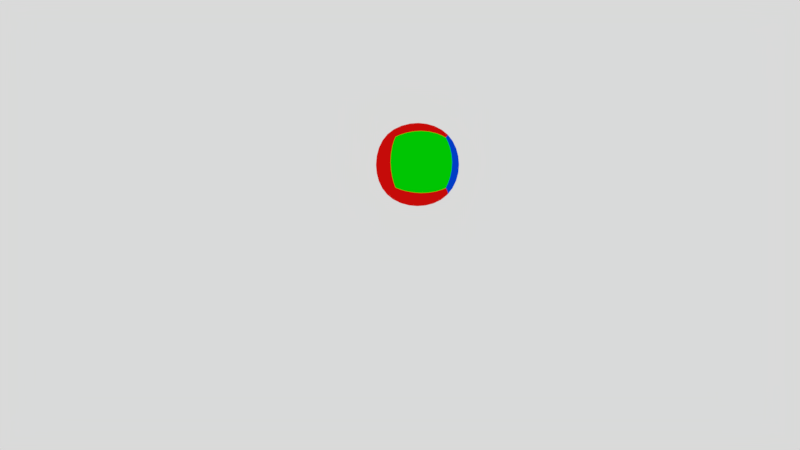 # Source: template_holografia.blend  (saved by Blender 2.78.0; exported with 4.5.12 LTS)
import bpy
from mathutils import Matrix  # noqa: F401  (used for matrix-valued properties, if any)

bpy.ops.wm.read_factory_settings(use_empty=True)
scene = bpy.context.scene
scene.name = 'Scene'

# ---- collections
col_collection_1 = bpy.data.collections.new('Collection 1'); scene.collection.children.link(col_collection_1)

# ---- materials (node trees are filled in below, after node groups)
mat_material_001 = bpy.data.materials.new('Material.001')
mat_material_001.alpha_threshold = 0.0
mat_material_001.roughness = 0.5
mat_material = bpy.data.materials.new('Material')
mat_material.alpha_threshold = 0.0
mat_material.roughness = 0.5
mat_material.line_color = (0.0, 0.0, 0.0, 1.0)
mat_material_002 = bpy.data.materials.new('Material.002')
mat_material_002.alpha_threshold = 0.0
mat_material_002.roughness = 0.5
mat_material_003 = bpy.data.materials.new('Material.003')
mat_material_003.alpha_threshold = 0.0
mat_material_003.roughness = 0.5
mat_material_004 = bpy.data.materials.new('Material.004')
mat_material_004.alpha_threshold = 0.0
mat_material_004.roughness = 0.5

# ---- material node trees
mat_material_001.use_nodes = True; mat_material_001.node_tree.nodes.clear()
_N = mat_material_001.node_tree.nodes; _L = mat_material_001.node_tree.links
n0 = _N.new('ShaderNodeOutputMaterial'); n0.name = 'Material Output'; n0.location = (300, 300)
n1 = _N.new('ShaderNodeBsdfDiffuse'); n1.name = 'Diffuse BSDF'; n1.location = (10, 300)
n1.inputs[0].default_value = (0.0, 0.0, 0.0, 1.0)
_L.new(n1.outputs[0], n0.inputs[0])
n0.is_active_output = True
mat_material.use_nodes = True; mat_material.node_tree.nodes.clear()
_N = mat_material.node_tree.nodes; _L = mat_material.node_tree.links
n0 = _N.new('ShaderNodeOutputMaterial'); n0.name = 'Material Output'; n0.location = (300, 300)
n1 = _N.new('ShaderNodeBsdfDiffuse'); n1.name = 'Diffuse BSDF'; n1.location = (10, 300)
n1.inputs[0].default_value = (0.8, 0.004875, 0.003781, 1.0)
_L.new(n1.outputs[0], n0.inputs[0])
n0.is_active_output = True
mat_material_002.use_nodes = True; mat_material_002.node_tree.nodes.clear()
_N = mat_material_002.node_tree.nodes; _L = mat_material_002.node_tree.links
n0 = _N.new('ShaderNodeOutputMaterial'); n0.name = 'Material Output'; n0.location = (300, 300)
n1 = _N.new('ShaderNodeBsdfDiffuse'); n1.name = 'Diffuse BSDF'; n1.location = (10, 300)
n1.inputs[0].default_value = (0.0, 0.8, 0.001127, 1.0)
_L.new(n1.outputs[0], n0.inputs[0])
n0.is_active_output = True
mat_material_003.use_nodes = True; mat_material_003.node_tree.nodes.clear()
_N = mat_material_003.node_tree.nodes; _L = mat_material_003.node_tree.links
n0 = _N.new('ShaderNodeOutputMaterial'); n0.name = 'Material Output'; n0.location = (300, 300)
n1 = _N.new('ShaderNodeBsdfDiffuse'); n1.name = 'Diffuse BSDF'; n1.location = (10, 300)
n1.inputs[0].default_value = (0.0, 0.06707, 0.8, 1.0)
_L.new(n1.outputs[0], n0.inputs[0])
n0.is_active_output = True
mat_material_004.use_nodes = True; mat_material_004.node_tree.nodes.clear()
_N = mat_material_004.node_tree.nodes; _L = mat_material_004.node_tree.links
n0 = _N.new('ShaderNodeOutputMaterial'); n0.name = 'Material Output'; n0.location = (300, 300)
n1 = _N.new('ShaderNodeBsdfDiffuse'); n1.name = 'Diffuse BSDF'; n1.location = (10, 300)
n1.inputs[0].default_value = (0.8, 0.1982, 0.0, 1.0)
_L.new(n1.outputs[0], n0.inputs[0])
n0.is_active_output = True

# ---- world
world_world = bpy.data.worlds.new('World'); scene.world = world_world
world_world.use_nodes = True; world_world.node_tree.nodes.clear()
_N = world_world.node_tree.nodes; _L = world_world.node_tree.links
n0 = _N.new('ShaderNodeOutputWorld'); n0.name = 'World Output'; n0.location = (300, 300)
n1 = _N.new('ShaderNodeBackground'); n1.name = 'Background'; n1.location = (10, 300)
n1.inputs[0].default_value = (0.6982, 0.6982, 0.6982, 1.0)
_L.new(n1.outputs[0], n0.inputs[0])
n0.is_active_output = True
world_world.color = (0.05088, 0.05088, 0.05088)
world_world.use_sun_shadow = False
world_world.sun_shadow_jitter_overblur = 0.0
world_world.cycles.sampling_method = 'MANUAL'

# ---- cameras
cam_camera_004 = bpy.data.cameras.new('Camera.004')
cam_camera_004.clip_end = 100.0
cam_camera_004.lens = 35.0
cam_camera_004.sensor_width = 32.0
cam_camera_004.sensor_height = 18.0
cam_camera_004.ortho_scale = 7.314
cam_camera_004.dof.focus_distance = 0.0
cam_camera_003 = bpy.data.cameras.new('Camera.003')
cam_camera_003.clip_end = 100.0
cam_camera_003.lens = 35.0
cam_camera_003.sensor_width = 32.0
cam_camera_003.sensor_height = 18.0
cam_camera_003.ortho_scale = 7.314
cam_camera_003.dof.focus_distance = 0.0
cam_camera_002 = bpy.data.cameras.new('Camera.002')
cam_camera_002.clip_end = 100.0
cam_camera_002.lens = 35.0
cam_camera_002.sensor_width = 32.0
cam_camera_002.sensor_height = 18.0
cam_camera_002.ortho_scale = 7.314
cam_camera_002.dof.focus_distance = 0.0
cam_camera = bpy.data.cameras.new('Camera')
cam_camera.clip_end = 100.0
cam_camera.lens = 35.0
cam_camera.sensor_width = 32.0
cam_camera.sensor_height = 18.0
cam_camera.ortho_scale = 7.314
cam_camera.dof.focus_distance = 0.0

# ---- lights
light_lamp = bpy.data.lights.new('Lamp', 'POINT')
light_lamp.transmission_factor = 0.0
light_lamp.cutoff_distance = 30.0
light_lamp.energy = 100.0
light_lamp.shadow_buffer_clip_start = 1.001
light_lamp.shadow_soft_size = 0.1
light_lamp.shadow_maximum_resolution = 0.006
light_lamp.use_absolute_resolution = True

# ---- meshes
me_plane_001 = bpy.data.meshes.new('Plane.001')
me_plane_001.from_pydata([(-1.0, -1.0, 0.0), (1.0, -1.0, 0.0), (-1.0, 1.0, 0.0), (1.0, 1.0, 0.0)], [], [(0, 1, 3, 2)])
me_plane_001.materials.append(mat_material_001)
me_plane_001.use_remesh_preserve_volume = False
me_plane_001.use_remesh_preserve_attributes = False
me_plane_001.use_mirror_vertex_groups = False
me_plane_001.update()
me_cube = bpy.data.meshes.new('Cube')
me_cube.from_pydata([(1.0, 1.0, -1.0), (1.0, -1.0, -1.0), (-1.0, -1.0, -1.0), (-1.0, 1.0, -1.0), (1.0, 1.0, 1.0), (1.0, -1.0, 1.0), (-1.0, -1.0, 1.0), (-1.0, 1.0, 1.0)], [], [(0, 1, 2, 3), (4, 7, 6, 5), (0, 4, 5, 1), (1, 5, 6, 2), (2, 6, 7, 3), (4, 0, 3, 7)])
me_cube.polygons.foreach_set('material_index', [0, 0, 1, 0, 3, 2])
me_cube.materials.append(mat_material)
me_cube.materials.append(mat_material_002)
me_cube.materials.append(mat_material_003)
me_cube.materials.append(mat_material_004)
me_cube.use_remesh_preserve_volume = False
me_cube.use_remesh_preserve_attributes = False
me_cube.use_mirror_vertex_groups = False
me_cube.update()

# ---- objects
ob_camesquerda = bpy.data.objects.new('camEsquerda', cam_camera_004)
ob_camtraseira = bpy.data.objects.new('camTraseira', cam_camera_003)
ob_camdireita = bpy.data.objects.new('camDireita', cam_camera_002)
ob_plane = bpy.data.objects.new('Plane', me_plane_001)
ob_cube = bpy.data.objects.new('Cube', me_cube)
ob_lamp = bpy.data.objects.new('Lamp', light_lamp)
ob_camfrontal = bpy.data.objects.new('camFrontal', cam_camera)

# ---- transforms, parenting, visibility, modifiers, constraints
ob_camesquerda.location = (-17.71, -0.01376, 2.303)
ob_camesquerda.rotation_euler = (1.592, -3.528e-06, 4.733)
ob_camesquerda.scale = (1.0, 1.0, 1.0)
ob_camesquerda.lock_rotations_4d = False
ob_camesquerda.empty_display_type = 'ARROWS'
ob_camesquerda.color = (0.0, 0.0, 0.0, 0.0)
ob_camesquerda.display_type = 'WIRE'
ob_camesquerda.lineart.crease_threshold = 0.0
ob_camtraseira.location = (-0.01376, 17.71, 2.303)
ob_camtraseira.rotation_euler = (1.592, -3.528e-06, 3.163)
ob_camtraseira.scale = (1.0, 1.0, 1.0)
ob_camtraseira.lock_rotations_4d = False
ob_camtraseira.empty_display_type = 'ARROWS'
ob_camtraseira.color = (0.0, 0.0, 0.0, 0.0)
ob_camtraseira.display_type = 'WIRE'
ob_camtraseira.lineart.crease_threshold = 0.0
ob_camdireita.location = (17.71, 0.01376, 2.303)
ob_camdireita.rotation_euler = (1.592, -3.528e-06, 1.592)
ob_camdireita.scale = (1.0, 1.0, 1.0)
ob_camdireita.lock_rotations_4d = False
ob_camdireita.empty_display_type = 'ARROWS'
ob_camdireita.color = (0.0, 0.0, 0.0, 0.0)
ob_camdireita.display_type = 'WIRE'
ob_camdireita.lineart.crease_threshold = 0.0
ob_plane.location = (0.0, 0.0, 0.0)
ob_plane.scale = (7.863, 7.863, 7.863)
ob_plane.hide_render = True
ob_plane.lineart.crease_threshold = 0.0
ob_cube.location = (0.0, 0.0, 3.901)
ob_cube.rotation_euler = (0.0, 0.0, 3.277)
ob_cube.lock_rotations_4d = False
ob_cube.empty_display_type = 'ARROWS'
ob_cube.lineart.crease_threshold = 0.0
_m = ob_cube.modifiers.new('Subsurf', 'SUBSURF')
_m.uv_smooth = 'PRESERVE_CORNERS'
_m.levels = 3
_m.render_levels = 3
_m.show_only_control_edges = False
ob_lamp.location = (4.076, 1.005, 5.904)
ob_lamp.rotation_euler = (0.6503, 0.05522, 1.866)
ob_lamp.lock_rotations_4d = False
ob_lamp.empty_display_type = 'ARROWS'
ob_lamp.color = (0.0, 0.0, 0.0, 0.0)
ob_lamp.lineart.crease_threshold = 0.0
ob_camfrontal.location = (0.01376, -17.71, 2.303)
ob_camfrontal.rotation_euler = (1.592, -3.528e-06, 0.021)
ob_camfrontal.scale = (1.0, 1.0, 1.0)
ob_camfrontal.lock_rotations_4d = False
ob_camfrontal.empty_display_type = 'ARROWS'
ob_camfrontal.color = (0.0, 0.0, 0.0, 0.0)
ob_camfrontal.display_type = 'WIRE'
ob_camfrontal.lineart.crease_threshold = 0.0

# ---- collection membership
col_collection_1.objects.link(ob_camesquerda)
col_collection_1.objects.link(ob_camtraseira)
col_collection_1.objects.link(ob_camdireita)
col_collection_1.objects.link(ob_plane)
col_collection_1.objects.link(ob_cube)
col_collection_1.objects.link(ob_lamp)
col_collection_1.objects.link(ob_camfrontal)

# ---- scene / render settings (as saved in the file)
scene.camera = ob_camesquerda
scene.frame_start = 1; scene.frame_end = 50; scene.frame_set(25)
scene.render.engine = 'CYCLES'
scene.render.resolution_percentage = 50
scene.render.dither_intensity = 0.0
scene.render.film_transparent = True
scene.cycles.use_denoising = False
scene.cycles.samples = 20
scene.cycles.sampling_pattern = 'TABULATED_SOBOL'
scene.cycles.light_sampling_threshold = 0.0
scene.cycles.use_adaptive_sampling = False
scene.cycles.use_light_tree = False
scene.cycles.blur_glossy = 0.0
scene.cycles.sample_clamp_indirect = 0.0
scene.view_settings.view_transform = 'Standard'
bpy.context.view_layer.update()

